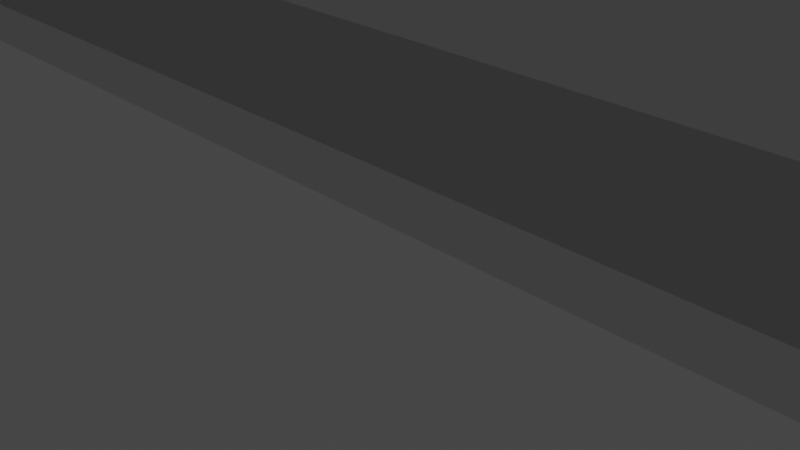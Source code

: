 # Source: bleachers.blend  (saved by Blender 2.92.15; exported with 4.5.12 LTS)
import bpy
from mathutils import Matrix  # noqa: F401  (used for matrix-valued properties, if any)

bpy.ops.wm.read_factory_settings(use_empty=True)
scene = bpy.context.scene
scene.name = 'Scene'

# ---- collections
col_collection = bpy.data.collections.new('Collection'); scene.collection.children.link(col_collection)

# ---- world
world_world = bpy.data.worlds.new('World'); scene.world = world_world
world_world.use_nodes = True; world_world.node_tree.nodes.clear()
_N = world_world.node_tree.nodes; _L = world_world.node_tree.links
n0 = _N.new('ShaderNodeOutputWorld'); n0.name = 'World Output'; n0.location = (300, 300)
n1 = _N.new('ShaderNodeBackground'); n1.name = 'Background'; n1.location = (10, 300)
n1.inputs[0].default_value = (0.05088, 0.05088, 0.05088, 1.0)
_L.new(n1.outputs[0], n0.inputs[0])
n0.is_active_output = True
world_world.color = (0.05088, 0.05088, 0.05088)
world_world.use_sun_shadow = False
world_world.sun_shadow_jitter_overblur = 0.0

# ---- cameras
cam_camera = bpy.data.cameras.new('Camera')
cam_camera.clip_end = 100.0
cam_camera.ortho_scale = 7.314

# ---- lights
light_light = bpy.data.lights.new('Light', 'POINT')
light_light.transmission_factor = 0.0
light_light.energy = 1000.0
light_light.shadow_soft_size = 0.1
light_light.shadow_maximum_resolution = 0.006
light_light.use_absolute_resolution = True

# ---- meshes
me_cube_003 = bpy.data.meshes.new('Cube.003')
me_cube_003.from_pydata([(-1.0, -1.0, -1.0), (-1.0, -1.0, 1.0), (-1.0, 1.0, -1.0), (-1.0, 1.0, 1.0), (1.0, -1.0, -1.0), (1.0, -1.0, 1.0), (1.0, 1.0, -1.0), (1.0, 1.0, 1.0)], [], [(0, 1, 3, 2), (2, 3, 7, 6), (6, 7, 5, 4), (4, 5, 1, 0), (2, 6, 4, 0), (7, 3, 1, 5)])
_uv = me_cube_003.uv_layers.new(name='UVMap')
_uv.uv.foreach_set('vector', [0.375, 0.0, 0.625, 0.0, 0.625, 0.25, 0.375, 0.25, 0.375, 0.25, 0.625, 0.25, 0.625, 0.5, 0.375, 0.5, 0.375, 0.5, 0.625, 0.5, 0.625, 0.75, 0.375, 0.75, 0.375, 0.75, 0.625, 0.75, 0.625, 1.0, 0.375, 1.0, 0.125, 0.5, 0.375, 0.5, 0.375, 0.75, 0.125, 0.75, 0.625, 0.5, 0.875, 0.5, 0.875, 0.75, 0.625, 0.75])
me_cube_003.use_remesh_fix_poles = True
me_cube_003.use_remesh_preserve_attributes = False
me_cube_003.use_mirror_vertex_groups = False
me_cube_003.update()
me_cube_004 = bpy.data.meshes.new('Cube.004')
me_cube_004.from_pydata([(-1.0, -1.0, -1.0), (-1.0, -1.0, 1.0), (-1.0, 1.0, -1.0), (-1.0, 1.0, 1.0), (1.0, -1.0, -1.0), (1.0, -1.0, 1.0), (1.0, 1.0, -1.0), (1.0, 1.0, 1.0)], [], [(0, 1, 3, 2), (2, 3, 7, 6), (6, 7, 5, 4), (4, 5, 1, 0), (2, 6, 4, 0), (7, 3, 1, 5)])
_uv = me_cube_004.uv_layers.new(name='UVMap')
_uv.uv.foreach_set('vector', [0.375, 0.0, 0.625, 0.0, 0.625, 0.25, 0.375, 0.25, 0.375, 0.25, 0.625, 0.25, 0.625, 0.5, 0.375, 0.5, 0.375, 0.5, 0.625, 0.5, 0.625, 0.75, 0.375, 0.75, 0.375, 0.75, 0.625, 0.75, 0.625, 1.0, 0.375, 1.0, 0.125, 0.5, 0.375, 0.5, 0.375, 0.75, 0.125, 0.75, 0.625, 0.5, 0.875, 0.5, 0.875, 0.75, 0.625, 0.75])
me_cube_004.use_remesh_fix_poles = True
me_cube_004.use_remesh_preserve_attributes = False
me_cube_004.use_mirror_vertex_groups = False
me_cube_004.update()

# ---- objects
ob_light = bpy.data.objects.new('Light', light_light)
ob_camera = bpy.data.objects.new('Camera', cam_camera)
ob_cube_003 = bpy.data.objects.new('Cube.003', me_cube_003)
ob_cube_001 = bpy.data.objects.new('Cube.001', me_cube_004)
ob_cube_002 = bpy.data.objects.new('Cube.002', me_cube_004)

# ---- transforms, parenting, visibility, modifiers, constraints
ob_light.location = (42.95, 1.005, 6.787)
ob_light.rotation_euler = (0.6503, 0.05522, 1.866)
ob_light.scale = (4.103, 11.54, 8.988)
ob_light.lock_rotations_4d = False
ob_light.empty_display_type = 'ARROWS'
ob_light.color = (0.0, 0.0, 0.0, 0.0)
ob_light.lineart.crease_threshold = 0.0
ob_camera.location = (7.359, -6.926, 4.958)
ob_camera.rotation_euler = (1.109, 0.0, 0.8149)
ob_camera.lock_rotations_4d = False
ob_camera.empty_display_type = 'ARROWS'
ob_camera.color = (0.0, 0.0, 0.0, 0.0)
ob_camera.display_type = 'WIRE'
ob_camera.lineart.crease_threshold = 0.0
ob_cube_003.location = (0.0, -0.3937, 4.175)
ob_cube_003.scale = (51.27, 1.787, 1.45)
ob_cube_003.lineart.crease_threshold = 0.0
ob_cube_001.location = (0.0, 0.5, 2.98)
ob_cube_001.scale = (51.27, 2.681, 1.1)
ob_cube_001.lineart.crease_threshold = 0.0
ob_cube_002.location = (0.0, 1.394, 2.163)
ob_cube_002.scale = (51.27, 3.575, 0.7)
ob_cube_002.lineart.crease_threshold = 0.0

# ---- collection membership
col_collection.objects.link(ob_light)
col_collection.objects.link(ob_camera)
col_collection.objects.link(ob_cube_003)
col_collection.objects.link(ob_cube_001)
col_collection.objects.link(ob_cube_002)

# ---- scene / render settings (as saved in the file)
scene.camera = ob_camera
scene.frame_start = 1; scene.frame_end = 250; scene.frame_set(0)
scene.render.engine = 'BLENDER_EEVEE_NEXT'
scene.cycles.use_denoising = False
scene.cycles.samples = 128
scene.cycles.sampling_pattern = 'TABULATED_SOBOL'
scene.cycles.use_adaptive_sampling = False
scene.cycles.use_light_tree = False
scene.view_settings.view_transform = 'Filmic'
bpy.context.view_layer.update()
